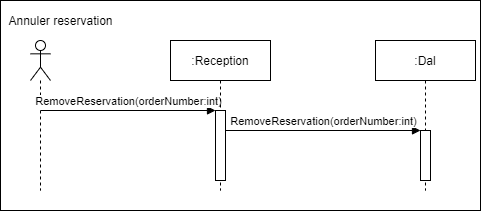

The diagram above was exported from draw.io. Its source (the exported page's mxGraphModel, read from the mxfile embedded in the PNG):
<mxGraphModel dx="1146" dy="526" grid="1" gridSize="10" guides="1" tooltips="1" connect="1" arrows="1" fold="1" page="1" pageScale="1" pageWidth="827" pageHeight="1169" math="0" shadow="0">
  <root>
    <mxCell id="0" />
    <mxCell id="1" parent="0" />
    <mxCell id="zKfb43DGFUmq0dlXqOvQ-1" value="" style="rounded=0;whiteSpace=wrap;html=1;" vertex="1" parent="1">
      <mxGeometry x="20" y="20" width="480" height="210" as="geometry" />
    </mxCell>
    <mxCell id="zKfb43DGFUmq0dlXqOvQ-2" value="" style="shape=umlLifeline;participant=umlActor;perimeter=lifelinePerimeter;whiteSpace=wrap;html=1;container=1;collapsible=0;recursiveResize=0;verticalAlign=top;spacingTop=36;labelBackgroundColor=#ffffff;outlineConnect=0;" vertex="1" parent="1">
      <mxGeometry x="50" y="60" width="20" height="150" as="geometry" />
    </mxCell>
    <mxCell id="zKfb43DGFUmq0dlXqOvQ-3" value="Annuler reservation" style="text;html=1;align=center;verticalAlign=middle;resizable=0;points=[];autosize=1;" vertex="1" parent="1">
      <mxGeometry x="20" y="30" width="120" height="20" as="geometry" />
    </mxCell>
    <mxCell id="zKfb43DGFUmq0dlXqOvQ-5" value="RemoveReservation(orderNumber:int)" style="html=1;verticalAlign=bottom;endArrow=block;entryX=0;entryY=0;" edge="1" parent="1" target="zKfb43DGFUmq0dlXqOvQ-4">
      <mxGeometry relative="1" as="geometry">
        <mxPoint x="60" y="130" as="sourcePoint" />
      </mxGeometry>
    </mxCell>
    <mxCell id="zKfb43DGFUmq0dlXqOvQ-7" value=":Reception" style="shape=umlLifeline;perimeter=lifelinePerimeter;whiteSpace=wrap;html=1;container=1;collapsible=0;recursiveResize=0;outlineConnect=0;" vertex="1" parent="1">
      <mxGeometry x="190" y="60" width="100" height="150" as="geometry" />
    </mxCell>
    <mxCell id="zKfb43DGFUmq0dlXqOvQ-8" value=":Dal" style="shape=umlLifeline;perimeter=lifelinePerimeter;whiteSpace=wrap;html=1;container=1;collapsible=0;recursiveResize=0;outlineConnect=0;" vertex="1" parent="1">
      <mxGeometry x="395" y="60" width="100" height="150" as="geometry" />
    </mxCell>
    <mxCell id="zKfb43DGFUmq0dlXqOvQ-9" value="" style="html=1;points=[];perimeter=orthogonalPerimeter;" vertex="1" parent="zKfb43DGFUmq0dlXqOvQ-8">
      <mxGeometry x="45" y="90" width="10" height="50" as="geometry" />
    </mxCell>
    <mxCell id="zKfb43DGFUmq0dlXqOvQ-10" value="RemoveReservation(orderNumber:int)" style="html=1;verticalAlign=bottom;endArrow=block;entryX=0;entryY=0;" edge="1" parent="1" target="zKfb43DGFUmq0dlXqOvQ-9" source="zKfb43DGFUmq0dlXqOvQ-4">
      <mxGeometry relative="1" as="geometry">
        <mxPoint x="245" y="140" as="sourcePoint" />
      </mxGeometry>
    </mxCell>
    <mxCell id="zKfb43DGFUmq0dlXqOvQ-4" value="" style="html=1;points=[];perimeter=orthogonalPerimeter;" vertex="1" parent="1">
      <mxGeometry x="235" y="130" width="10" height="70" as="geometry" />
    </mxCell>
  </root>
</mxGraphModel>